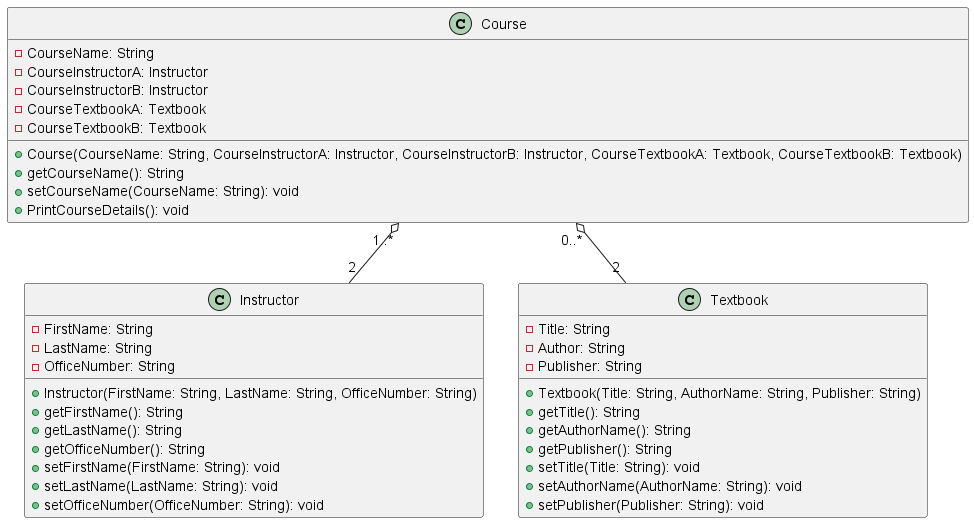

The diagram above was rendered by PlantUML. Its source (embedded in the PNG):
@startuml
'https://plantuml.com/class-diagram


class Course {
-CourseName: String
-CourseInstructorA: Instructor
-CourseInstructorB: Instructor
-CourseTextbookA: Textbook
-CourseTextbookB: Textbook

+Course(CourseName: String, CourseInstructorA: Instructor, CourseInstructorB: Instructor, CourseTextbookA: Textbook, CourseTextbookB: Textbook)
+getCourseName(): String
+setCourseName(CourseName: String): void
+PrintCourseDetails(): void
}

class Instructor {
-FirstName: String
-LastName: String
-OfficeNumber: String

+Instructor(FirstName: String, LastName: String, OfficeNumber: String)
+getFirstName(): String
+getLastName(): String
+getOfficeNumber(): String
+setFirstName(FirstName: String): void
+setLastName(LastName: String): void
+setOfficeNumber(OfficeNumber: String): void
}

class Textbook {
-Title: String
-Author: String
-Publisher: String

+Textbook(Title: String, AuthorName: String, Publisher: String)
+getTitle(): String
+getAuthorName(): String
+getPublisher(): String
+setTitle(Title: String): void
+setAuthorName(AuthorName: String): void
+setPublisher(Publisher: String): void
}

Course "1..*" o-- "2" Instructor
Course "0..*" o-- "2" Textbook

@enduml